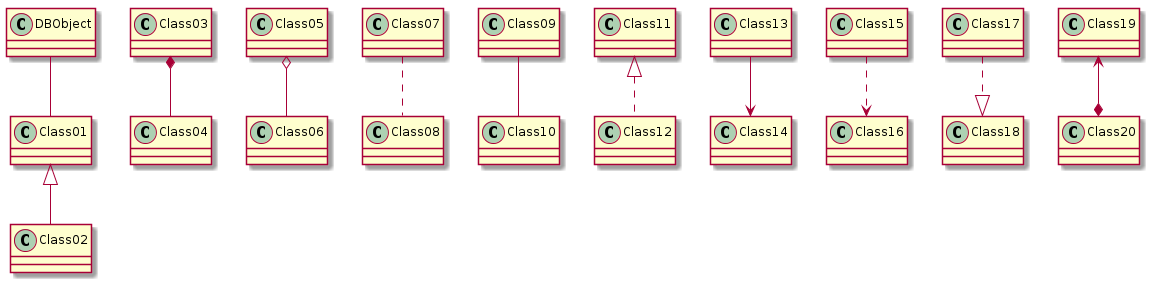

The diagram above was rendered by PlantUML. Its source (embedded in the PNG):
@startuml
skinparam backgroundColor white
DBObject --Class01
Class01 <|-- Class02
Class03 *-- Class04
Class05 o-- Class06
Class07 .. Class08
Class09 -- Class10
Class11 <|.. Class12
Class13 --> Class14
Class15 ..> Class16
Class17 ..|> Class18
Class19 <--* Class20


@enduml